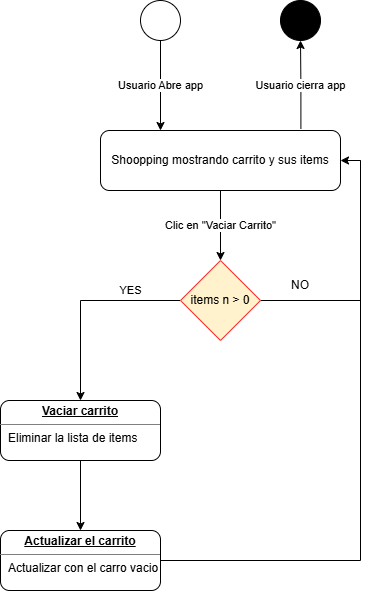

The diagram above was exported from draw.io. Its source (the exported page's mxGraphModel, read from the mxfile embedded in the PNG):
<mxGraphModel dx="1414" dy="841" grid="1" gridSize="10" guides="1" tooltips="1" connect="1" arrows="1" fold="1" page="1" pageScale="1" pageWidth="827" pageHeight="1169" math="0" shadow="0">
  <root>
    <mxCell id="0" />
    <mxCell id="1" parent="0" />
    <mxCell id="ugcPkKSzL1P0gM5JwewU-5" edge="1" parent="1" source="ugcPkKSzL1P0gM5JwewU-1" style="edgeStyle=orthogonalEdgeStyle;rounded=0;orthogonalLoop=1;jettySize=auto;html=1;entryX=0.5;entryY=1;entryDx=0;entryDy=0;exitX=0.835;exitY=-0.026;exitDx=0;exitDy=0;exitPerimeter=0;" target="ugcPkKSzL1P0gM5JwewU-4" value="Usuario cierra app">
      <mxGeometry relative="1" as="geometry" />
    </mxCell>
    <mxCell id="ugcPkKSzL1P0gM5JwewU-12" edge="1" parent="1" source="ugcPkKSzL1P0gM5JwewU-1" style="edgeStyle=orthogonalEdgeStyle;rounded=0;orthogonalLoop=1;jettySize=auto;html=1;entryX=0.5;entryY=0;entryDx=0;entryDy=0;" target="ugcPkKSzL1P0gM5JwewU-11" value="Clic en &quot;Vaciar Carrito&quot;">
      <mxGeometry relative="1" as="geometry" />
    </mxCell>
    <mxCell id="ugcPkKSzL1P0gM5JwewU-1" parent="1" style="rounded=1;whiteSpace=wrap;html=1;" value="Shoopping mostrando carrito y sus items" vertex="1">
      <mxGeometry height="60" width="240" x="270" y="140" as="geometry" />
    </mxCell>
    <mxCell id="ugcPkKSzL1P0gM5JwewU-3" edge="1" parent="1" source="ugcPkKSzL1P0gM5JwewU-2" style="edgeStyle=orthogonalEdgeStyle;rounded=0;orthogonalLoop=1;jettySize=auto;html=1;entryX=0.25;entryY=0;entryDx=0;entryDy=0;" target="ugcPkKSzL1P0gM5JwewU-1" value="Usuario Abre app">
      <mxGeometry relative="1" as="geometry">
        <mxPoint x="330" y="130" as="targetPoint" />
      </mxGeometry>
    </mxCell>
    <mxCell id="ugcPkKSzL1P0gM5JwewU-2" parent="1" style="ellipse;whiteSpace=wrap;html=1;aspect=fixed;" value="" vertex="1">
      <mxGeometry height="40" width="40" x="310" y="10" as="geometry" />
    </mxCell>
    <mxCell id="ugcPkKSzL1P0gM5JwewU-4" parent="1" style="ellipse;whiteSpace=wrap;html=1;aspect=fixed;fillColor=#000000;" value="" vertex="1">
      <mxGeometry height="40" width="40" x="450" y="10" as="geometry" />
    </mxCell>
    <mxCell id="ugcPkKSzL1P0gM5JwewU-17" edge="1" parent="1" source="ugcPkKSzL1P0gM5JwewU-10" style="edgeStyle=orthogonalEdgeStyle;rounded=0;orthogonalLoop=1;jettySize=auto;html=1;" target="ugcPkKSzL1P0gM5JwewU-14">
      <mxGeometry relative="1" as="geometry" />
    </mxCell>
    <mxCell id="ugcPkKSzL1P0gM5JwewU-10" parent="1" style="verticalAlign=top;align=left;overflow=fill;html=1;whiteSpace=wrap;rounded=1;" value="&lt;p style=&quot;margin:0px;margin-top:4px;text-align:center;text-decoration:underline;&quot;&gt;&lt;b&gt;Vaciar carrito&lt;/b&gt;&lt;/p&gt;&lt;hr size=&quot;1&quot; style=&quot;border-style:solid;&quot;&gt;&lt;p style=&quot;margin:0px;margin-left:8px;&quot;&gt;Eliminar la lista de items&lt;/p&gt;" vertex="1">
      <mxGeometry height="60" width="160" x="170" y="410" as="geometry" />
    </mxCell>
    <mxCell id="ugcPkKSzL1P0gM5JwewU-13" edge="1" parent="1" source="ugcPkKSzL1P0gM5JwewU-11" style="edgeStyle=orthogonalEdgeStyle;rounded=0;orthogonalLoop=1;jettySize=auto;html=1;" target="ugcPkKSzL1P0gM5JwewU-10" value="YES">
      <mxGeometry relative="1" x="-0.4999" y="-10" as="geometry">
        <mxPoint as="offset" />
      </mxGeometry>
    </mxCell>
    <mxCell id="ugcPkKSzL1P0gM5JwewU-15" edge="1" parent="1" source="ugcPkKSzL1P0gM5JwewU-11" style="edgeStyle=orthogonalEdgeStyle;rounded=0;orthogonalLoop=1;jettySize=auto;html=1;entryX=1;entryY=0.5;entryDx=0;entryDy=0;" target="ugcPkKSzL1P0gM5JwewU-1">
      <mxGeometry relative="1" as="geometry">
        <Array as="points">
          <mxPoint x="530" y="310" />
          <mxPoint x="530" y="170" />
        </Array>
      </mxGeometry>
    </mxCell>
    <mxCell id="ugcPkKSzL1P0gM5JwewU-11" parent="1" style="rhombus;whiteSpace=wrap;html=1;fillColor=#fff2cc;strokeColor=#FF3333;" value="items n &amp;gt; 0" vertex="1">
      <mxGeometry height="80" width="80" x="350" y="270" as="geometry" />
    </mxCell>
    <mxCell id="ugcPkKSzL1P0gM5JwewU-18" edge="1" parent="1" source="ugcPkKSzL1P0gM5JwewU-14" style="edgeStyle=orthogonalEdgeStyle;rounded=0;orthogonalLoop=1;jettySize=auto;html=1;endArrow=none;endFill=0;">
      <mxGeometry relative="1" as="geometry">
        <mxPoint x="530" y="170" as="targetPoint" />
      </mxGeometry>
    </mxCell>
    <mxCell id="ugcPkKSzL1P0gM5JwewU-14" parent="1" style="verticalAlign=top;align=left;overflow=fill;html=1;whiteSpace=wrap;rounded=1;" value="&lt;p style=&quot;margin:0px;margin-top:4px;text-align:center;text-decoration:underline;&quot;&gt;&lt;b&gt;Actualizar el carrito&lt;/b&gt;&lt;/p&gt;&lt;hr size=&quot;1&quot; style=&quot;border-style:solid;&quot;&gt;&lt;p style=&quot;margin:0px;margin-left:8px;&quot;&gt;Actualizar con el carro vacio&lt;/p&gt;" vertex="1">
      <mxGeometry height="60" width="160" x="170" y="540" as="geometry" />
    </mxCell>
    <mxCell id="ugcPkKSzL1P0gM5JwewU-16" parent="1" style="text;html=1;whiteSpace=wrap;strokeColor=none;fillColor=none;align=center;verticalAlign=middle;rounded=0;" value="NO" vertex="1">
      <mxGeometry height="30" width="60" x="440" y="280" as="geometry" />
    </mxCell>
  </root>
</mxGraphModel>